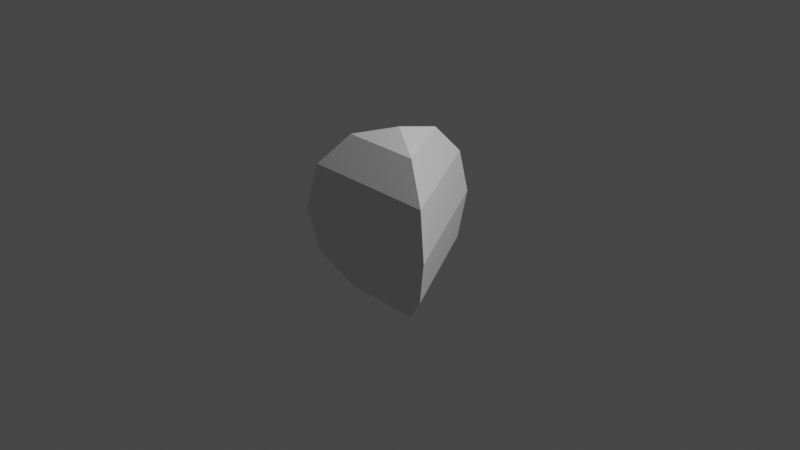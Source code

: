 # Source: hero.blend  (saved by Blender 2.92.15; exported with 4.5.12 LTS)
import bpy
from mathutils import Matrix  # noqa: F401  (used for matrix-valued properties, if any)

bpy.ops.wm.read_factory_settings(use_empty=True)
scene = bpy.context.scene
scene.name = 'Scene'

# ---- collections
col_collection = bpy.data.collections.new('Collection'); scene.collection.children.link(col_collection)

# ---- world
world_world = bpy.data.worlds.new('World'); scene.world = world_world
world_world.use_nodes = True; world_world.node_tree.nodes.clear()
_N = world_world.node_tree.nodes; _L = world_world.node_tree.links
n0 = _N.new('ShaderNodeOutputWorld'); n0.name = 'World Output'; n0.location = (300, 300)
n1 = _N.new('ShaderNodeBackground'); n1.name = 'Background'; n1.location = (10, 300)
n1.inputs[0].default_value = (0.05088, 0.05088, 0.05088, 1.0)
_L.new(n1.outputs[0], n0.inputs[0])
n0.is_active_output = True
world_world.color = (0.05088, 0.05088, 0.05088)
world_world.use_sun_shadow = False
world_world.sun_shadow_jitter_overblur = 0.0

# ---- cameras
cam_camera = bpy.data.cameras.new('Camera')
cam_camera.clip_end = 100.0
cam_camera.ortho_scale = 7.314

# ---- lights
light_light = bpy.data.lights.new('Light', 'POINT')
light_light.transmission_factor = 0.0
light_light.energy = 1000.0
light_light.shadow_soft_size = 0.1
light_light.shadow_maximum_resolution = 0.006
light_light.use_absolute_resolution = True

# ---- meshes
me_sphere = bpy.data.meshes.new('Sphere')
me_sphere.from_pydata([(0.0, 0.5, 0.866), (0.0, 0.866, 0.5), (0.0, 1.0, -4.371e-08), (0.0, 0.866, -0.5), (0.0, 0.5, -0.866), (0.433, -0.25, 0.866), (0.75, -0.433, 0.5), (0.866, -0.5, -1.033e-07), (0.75, -0.433, -0.5), (0.433, -0.25, -0.866), (0.0, 1.51e-07, -1.0), (-0.433, -0.25, 0.866), (-0.75, -0.433, 0.5), (-0.866, -0.5, -1.629e-07), (-0.75, -0.433, -0.5), (-0.433, -0.25, -0.866), (-4.263e-14, -1.421e-14, 1.0)], [], [(4, 3, 8, 9), (2, 1, 6, 7), (0, 16, 5), (10, 4, 9), (3, 2, 7, 8), (1, 0, 5, 6), (9, 8, 14, 15), (7, 6, 12, 13), (5, 16, 11), (10, 9, 15), (8, 7, 13, 14), (6, 5, 11, 12), (13, 12, 1, 2), (11, 16, 0), (10, 15, 4), (14, 13, 2, 3), (12, 11, 0, 1), (15, 14, 3, 4)])
_uv = me_sphere.uv_layers.new(name='UVMap')
_uv.uv.foreach_set('vector', [0.6667, 0.1667, 0.6667, 0.3333, 0.3333, 0.3333, 0.3333, 0.1667, 0.6667, 0.5, 0.6667, 0.6667, 0.3333, 0.6667, 0.3333, 0.5, 0.6667, 0.8333, 0.5, 1.0, 0.3333, 0.8333, 0.5, 0.0, 0.6667, 0.1667, 0.3333, 0.1667, 0.6667, 0.3333, 0.6667, 0.5, 0.3333, 0.5, 0.3333, 0.3333, 0.6667, 0.6667, 0.6667, 0.8333, 0.3333, 0.8333, 0.3333, 0.6667, 0.3333, 0.1667, 0.3333, 0.3333, 2.98e-08, 0.3333, 0.0, 0.1667, 0.3333, 0.5, 0.3333, 0.6667, 2.98e-08, 0.6667, 2.98e-08, 0.5, 0.3333, 0.8333, 0.1667, 1.0, 0.0, 0.8333, 0.1667, 0.0, 0.3333, 0.1667, 0.0, 0.1667, 0.3333, 0.3333, 0.3333, 0.5, 2.98e-08, 0.5, 2.98e-08, 0.3333, 0.3333, 0.6667, 0.3333, 0.8333, 0.0, 0.8333, 2.98e-08, 0.6667, 1.0, 0.5, 1.0, 0.6667, 0.6667, 0.6667, 0.6667, 0.5, 1.0, 0.8333, 0.8333, 1.0, 0.6667, 0.8333, 0.8333, 0.0, 1.0, 0.1667, 0.6667, 0.1667, 1.0, 0.3333, 1.0, 0.5, 0.6667, 0.5, 0.6667, 0.3333, 1.0, 0.6667, 1.0, 0.8333, 0.6667, 0.8333, 0.6667, 0.6667, 1.0, 0.1667, 1.0, 0.3333, 0.6667, 0.3333, 0.6667, 0.1667])
me_sphere.use_remesh_fix_poles = True
me_sphere.use_remesh_preserve_attributes = False
me_sphere.use_mirror_vertex_groups = False
me_sphere.update()

# ---- objects
ob_light = bpy.data.objects.new('Light', light_light)
ob_camera = bpy.data.objects.new('Camera', cam_camera)
ob_sphere = bpy.data.objects.new('Sphere', me_sphere)

# ---- transforms, parenting, visibility, modifiers, constraints
ob_light.location = (4.076, 1.005, 5.904)
ob_light.rotation_euler = (0.6503, 0.05522, 1.866)
ob_light.lock_rotations_4d = False
ob_light.empty_display_type = 'ARROWS'
ob_light.color = (0.0, 0.0, 0.0, 0.0)
ob_light.lineart.crease_threshold = 0.0
ob_camera.location = (7.359, -6.926, 4.958)
ob_camera.rotation_euler = (1.109, 0.0, 0.8149)
ob_camera.lock_rotations_4d = False
ob_camera.empty_display_type = 'ARROWS'
ob_camera.color = (0.0, 0.0, 0.0, 0.0)
ob_camera.display_type = 'WIRE'
ob_camera.lineart.crease_threshold = 0.0
ob_sphere.location = (0.0, 0.0, 0.0)
ob_sphere.lineart.crease_threshold = 0.0

# ---- collection membership
col_collection.objects.link(ob_light)
col_collection.objects.link(ob_camera)
col_collection.objects.link(ob_sphere)

# ---- scene / render settings (as saved in the file)
scene.camera = ob_camera
scene.frame_start = 1; scene.frame_end = 250; scene.frame_set(1)
scene.render.engine = 'BLENDER_EEVEE_NEXT'
scene.cycles.use_denoising = False
scene.cycles.samples = 128
scene.cycles.sampling_pattern = 'TABULATED_SOBOL'
scene.cycles.use_adaptive_sampling = False
scene.cycles.use_light_tree = False
scene.view_settings.view_transform = 'Filmic'
bpy.context.view_layer.update()
